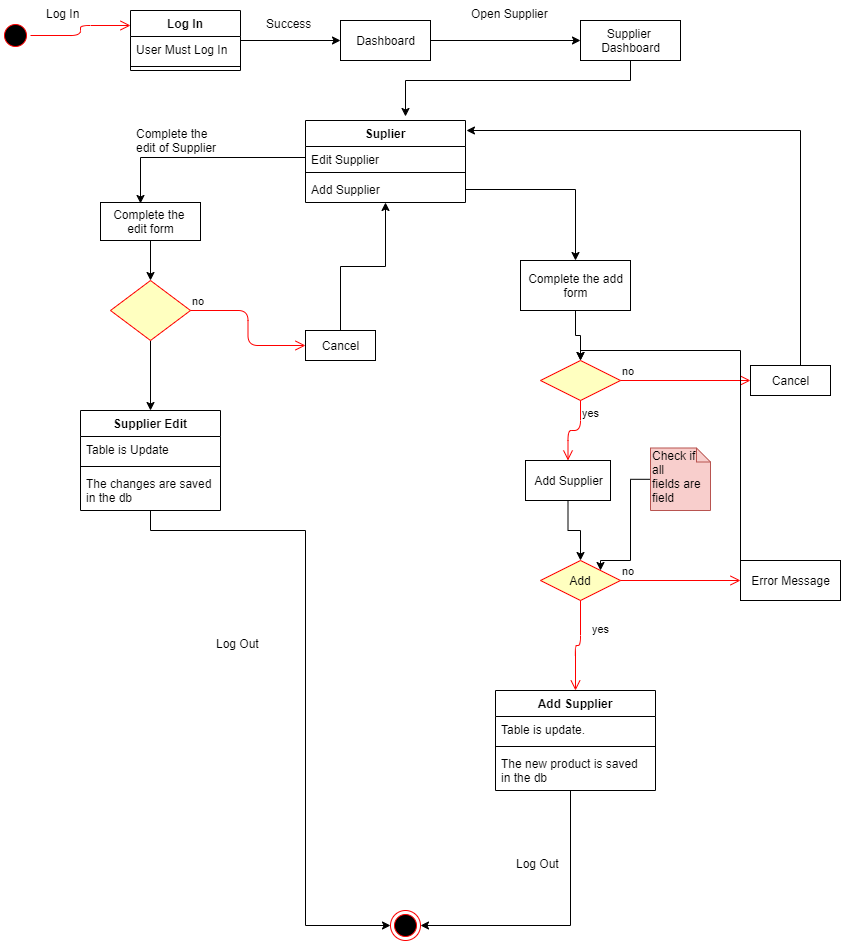

The diagram above was exported from draw.io. Its source (the exported page's mxGraphModel, read from the mxfile embedded in the PNG):
<mxGraphModel dx="868" dy="433" grid="1" gridSize="10" guides="1" tooltips="1" connect="1" arrows="1" fold="1" page="1" pageScale="1" pageWidth="850" pageHeight="1100" math="0" shadow="0">
  <root>
    <mxCell id="0" />
    <mxCell id="1" parent="0" />
    <mxCell id="Oh8WqkWvv7Yogsm75QEE-1" value="" style="ellipse;html=1;shape=startState;fillColor=#000000;strokeColor=#ff0000;" vertex="1" parent="1">
      <mxGeometry x="50" y="50" width="30" height="30" as="geometry" />
    </mxCell>
    <mxCell id="Oh8WqkWvv7Yogsm75QEE-2" value="" style="edgeStyle=orthogonalEdgeStyle;html=1;verticalAlign=bottom;endArrow=open;endSize=8;strokeColor=#ff0000;entryX=0;entryY=0.25;entryDx=0;entryDy=0;" edge="1" source="Oh8WqkWvv7Yogsm75QEE-1" parent="1" target="Oh8WqkWvv7Yogsm75QEE-3">
      <mxGeometry relative="1" as="geometry">
        <mxPoint x="160" y="65" as="targetPoint" />
      </mxGeometry>
    </mxCell>
    <mxCell id="Oh8WqkWvv7Yogsm75QEE-26" style="edgeStyle=orthogonalEdgeStyle;rounded=0;orthogonalLoop=1;jettySize=auto;html=1;" edge="1" parent="1" source="Oh8WqkWvv7Yogsm75QEE-3" target="Oh8WqkWvv7Yogsm75QEE-9">
      <mxGeometry relative="1" as="geometry" />
    </mxCell>
    <mxCell id="Oh8WqkWvv7Yogsm75QEE-3" value="Log In" style="swimlane;fontStyle=1;align=center;verticalAlign=top;childLayout=stackLayout;horizontal=1;startSize=26;horizontalStack=0;resizeParent=1;resizeParentMax=0;resizeLast=0;collapsible=1;marginBottom=0;" vertex="1" parent="1">
      <mxGeometry x="180" y="40" width="110" height="60" as="geometry" />
    </mxCell>
    <mxCell id="Oh8WqkWvv7Yogsm75QEE-4" value="User Must Log In" style="text;strokeColor=none;fillColor=none;align=left;verticalAlign=top;spacingLeft=4;spacingRight=4;overflow=hidden;rotatable=0;points=[[0,0.5],[1,0.5]];portConstraint=eastwest;" vertex="1" parent="Oh8WqkWvv7Yogsm75QEE-3">
      <mxGeometry y="26" width="110" height="26" as="geometry" />
    </mxCell>
    <mxCell id="Oh8WqkWvv7Yogsm75QEE-5" value="" style="line;strokeWidth=1;fillColor=none;align=left;verticalAlign=middle;spacingTop=-1;spacingLeft=3;spacingRight=3;rotatable=0;labelPosition=right;points=[];portConstraint=eastwest;" vertex="1" parent="Oh8WqkWvv7Yogsm75QEE-3">
      <mxGeometry y="52" width="110" height="8" as="geometry" />
    </mxCell>
    <mxCell id="Oh8WqkWvv7Yogsm75QEE-8" value="Log In" style="text;strokeColor=none;fillColor=none;align=left;verticalAlign=top;spacingLeft=4;spacingRight=4;overflow=hidden;rotatable=0;points=[[0,0.5],[1,0.5]];portConstraint=eastwest;" vertex="1" parent="1">
      <mxGeometry x="90" y="30" width="60" height="26" as="geometry" />
    </mxCell>
    <mxCell id="Oh8WqkWvv7Yogsm75QEE-25" style="edgeStyle=orthogonalEdgeStyle;rounded=0;orthogonalLoop=1;jettySize=auto;html=1;entryX=0;entryY=0.5;entryDx=0;entryDy=0;" edge="1" parent="1" source="Oh8WqkWvv7Yogsm75QEE-9" target="Oh8WqkWvv7Yogsm75QEE-13">
      <mxGeometry relative="1" as="geometry" />
    </mxCell>
    <mxCell id="Oh8WqkWvv7Yogsm75QEE-9" value="Dashboard" style="html=1;" vertex="1" parent="1">
      <mxGeometry x="390" y="50" width="90" height="40" as="geometry" />
    </mxCell>
    <mxCell id="Oh8WqkWvv7Yogsm75QEE-11" value="Success" style="text;strokeColor=none;fillColor=none;align=left;verticalAlign=top;spacingLeft=4;spacingRight=4;overflow=hidden;rotatable=0;points=[[0,0.5],[1,0.5]];portConstraint=eastwest;" vertex="1" parent="1">
      <mxGeometry x="310" y="40" width="60" height="26" as="geometry" />
    </mxCell>
    <mxCell id="Oh8WqkWvv7Yogsm75QEE-27" style="edgeStyle=orthogonalEdgeStyle;rounded=0;orthogonalLoop=1;jettySize=auto;html=1;entryX=0.625;entryY=-0.049;entryDx=0;entryDy=0;entryPerimeter=0;" edge="1" parent="1" source="Oh8WqkWvv7Yogsm75QEE-13" target="Oh8WqkWvv7Yogsm75QEE-20">
      <mxGeometry relative="1" as="geometry">
        <Array as="points">
          <mxPoint x="680" y="110" />
          <mxPoint x="455" y="110" />
        </Array>
      </mxGeometry>
    </mxCell>
    <mxCell id="Oh8WqkWvv7Yogsm75QEE-13" value="Supplier&amp;nbsp;&lt;br&gt;Dashboard" style="html=1;" vertex="1" parent="1">
      <mxGeometry x="630" y="50" width="100" height="40" as="geometry" />
    </mxCell>
    <mxCell id="Oh8WqkWvv7Yogsm75QEE-15" value="Open Supplier" style="text;strokeColor=none;fillColor=none;align=left;verticalAlign=top;spacingLeft=4;spacingRight=4;overflow=hidden;rotatable=0;points=[[0,0.5],[1,0.5]];portConstraint=eastwest;" vertex="1" parent="1">
      <mxGeometry x="515" y="30" width="100" height="50" as="geometry" />
    </mxCell>
    <mxCell id="Oh8WqkWvv7Yogsm75QEE-20" value="Suplier" style="swimlane;fontStyle=1;align=center;verticalAlign=top;childLayout=stackLayout;horizontal=1;startSize=26;horizontalStack=0;resizeParent=1;resizeParentMax=0;resizeLast=0;collapsible=1;marginBottom=0;" vertex="1" parent="1">
      <mxGeometry x="355" y="150" width="160" height="82" as="geometry" />
    </mxCell>
    <mxCell id="Oh8WqkWvv7Yogsm75QEE-21" value="Edit Supplier" style="text;strokeColor=none;fillColor=none;align=left;verticalAlign=top;spacingLeft=4;spacingRight=4;overflow=hidden;rotatable=0;points=[[0,0.5],[1,0.5]];portConstraint=eastwest;" vertex="1" parent="Oh8WqkWvv7Yogsm75QEE-20">
      <mxGeometry y="26" width="160" height="22" as="geometry" />
    </mxCell>
    <mxCell id="Oh8WqkWvv7Yogsm75QEE-22" value="" style="line;strokeWidth=1;fillColor=none;align=left;verticalAlign=middle;spacingTop=-1;spacingLeft=3;spacingRight=3;rotatable=0;labelPosition=right;points=[];portConstraint=eastwest;" vertex="1" parent="Oh8WqkWvv7Yogsm75QEE-20">
      <mxGeometry y="48" width="160" height="8" as="geometry" />
    </mxCell>
    <mxCell id="Oh8WqkWvv7Yogsm75QEE-23" value="Add Supplier" style="text;strokeColor=none;fillColor=none;align=left;verticalAlign=top;spacingLeft=4;spacingRight=4;overflow=hidden;rotatable=0;points=[[0,0.5],[1,0.5]];portConstraint=eastwest;" vertex="1" parent="Oh8WqkWvv7Yogsm75QEE-20">
      <mxGeometry y="56" width="160" height="26" as="geometry" />
    </mxCell>
    <mxCell id="Oh8WqkWvv7Yogsm75QEE-37" style="edgeStyle=orthogonalEdgeStyle;rounded=0;orthogonalLoop=1;jettySize=auto;html=1;entryX=0.5;entryY=0;entryDx=0;entryDy=0;" edge="1" parent="1" source="Oh8WqkWvv7Yogsm75QEE-29" target="Oh8WqkWvv7Yogsm75QEE-32">
      <mxGeometry relative="1" as="geometry" />
    </mxCell>
    <mxCell id="Oh8WqkWvv7Yogsm75QEE-29" value="Complete the &lt;br&gt;edit form" style="html=1;" vertex="1" parent="1">
      <mxGeometry x="150" y="232" width="100" height="38" as="geometry" />
    </mxCell>
    <mxCell id="Oh8WqkWvv7Yogsm75QEE-31" style="edgeStyle=orthogonalEdgeStyle;rounded=0;orthogonalLoop=1;jettySize=auto;html=1;entryX=0.4;entryY=0.026;entryDx=0;entryDy=0;entryPerimeter=0;" edge="1" parent="1" source="Oh8WqkWvv7Yogsm75QEE-21" target="Oh8WqkWvv7Yogsm75QEE-29">
      <mxGeometry relative="1" as="geometry" />
    </mxCell>
    <mxCell id="Oh8WqkWvv7Yogsm75QEE-44" style="edgeStyle=orthogonalEdgeStyle;rounded=0;orthogonalLoop=1;jettySize=auto;html=1;entryX=0.5;entryY=0;entryDx=0;entryDy=0;" edge="1" parent="1" source="Oh8WqkWvv7Yogsm75QEE-32" target="Oh8WqkWvv7Yogsm75QEE-40">
      <mxGeometry relative="1" as="geometry" />
    </mxCell>
    <mxCell id="Oh8WqkWvv7Yogsm75QEE-32" value="" style="rhombus;whiteSpace=wrap;html=1;fillColor=#ffffc0;strokeColor=#ff0000;" vertex="1" parent="1">
      <mxGeometry x="160" y="310" width="80" height="60" as="geometry" />
    </mxCell>
    <mxCell id="Oh8WqkWvv7Yogsm75QEE-33" value="no" style="edgeStyle=orthogonalEdgeStyle;html=1;align=left;verticalAlign=bottom;endArrow=open;endSize=8;strokeColor=#ff0000;entryX=0;entryY=0.5;entryDx=0;entryDy=0;" edge="1" source="Oh8WqkWvv7Yogsm75QEE-32" parent="1" target="Oh8WqkWvv7Yogsm75QEE-48">
      <mxGeometry x="-1" relative="1" as="geometry">
        <mxPoint x="320" y="380" as="targetPoint" />
      </mxGeometry>
    </mxCell>
    <mxCell id="Oh8WqkWvv7Yogsm75QEE-36" value="Complete the &#10;edit of Supplier" style="text;strokeColor=none;fillColor=none;align=left;verticalAlign=top;spacingLeft=4;spacingRight=4;overflow=hidden;rotatable=0;points=[[0,0.5],[1,0.5]];portConstraint=eastwest;" vertex="1" parent="1">
      <mxGeometry x="180" y="150" width="100" height="40" as="geometry" />
    </mxCell>
    <mxCell id="Oh8WqkWvv7Yogsm75QEE-78" style="edgeStyle=orthogonalEdgeStyle;rounded=0;orthogonalLoop=1;jettySize=auto;html=1;entryX=0;entryY=0.5;entryDx=0;entryDy=0;" edge="1" parent="1" source="Oh8WqkWvv7Yogsm75QEE-40" target="Oh8WqkWvv7Yogsm75QEE-76">
      <mxGeometry relative="1" as="geometry">
        <Array as="points">
          <mxPoint x="200" y="560" />
          <mxPoint x="355" y="560" />
          <mxPoint x="355" y="955" />
        </Array>
      </mxGeometry>
    </mxCell>
    <mxCell id="Oh8WqkWvv7Yogsm75QEE-40" value="Supplier Edit" style="swimlane;fontStyle=1;align=center;verticalAlign=top;childLayout=stackLayout;horizontal=1;startSize=26;horizontalStack=0;resizeParent=1;resizeParentMax=0;resizeLast=0;collapsible=1;marginBottom=0;" vertex="1" parent="1">
      <mxGeometry x="130" y="440" width="140" height="100" as="geometry" />
    </mxCell>
    <mxCell id="Oh8WqkWvv7Yogsm75QEE-41" value="Table is Update" style="text;strokeColor=none;fillColor=none;align=left;verticalAlign=top;spacingLeft=4;spacingRight=4;overflow=hidden;rotatable=0;points=[[0,0.5],[1,0.5]];portConstraint=eastwest;" vertex="1" parent="Oh8WqkWvv7Yogsm75QEE-40">
      <mxGeometry y="26" width="140" height="26" as="geometry" />
    </mxCell>
    <mxCell id="Oh8WqkWvv7Yogsm75QEE-42" value="" style="line;strokeWidth=1;fillColor=none;align=left;verticalAlign=middle;spacingTop=-1;spacingLeft=3;spacingRight=3;rotatable=0;labelPosition=right;points=[];portConstraint=eastwest;" vertex="1" parent="Oh8WqkWvv7Yogsm75QEE-40">
      <mxGeometry y="52" width="140" height="8" as="geometry" />
    </mxCell>
    <mxCell id="Oh8WqkWvv7Yogsm75QEE-43" value="The changes are saved &#10;in the db" style="text;strokeColor=none;fillColor=none;align=left;verticalAlign=top;spacingLeft=4;spacingRight=4;overflow=hidden;rotatable=0;points=[[0,0.5],[1,0.5]];portConstraint=eastwest;" vertex="1" parent="Oh8WqkWvv7Yogsm75QEE-40">
      <mxGeometry y="60" width="140" height="40" as="geometry" />
    </mxCell>
    <mxCell id="Oh8WqkWvv7Yogsm75QEE-49" style="edgeStyle=orthogonalEdgeStyle;rounded=0;orthogonalLoop=1;jettySize=auto;html=1;" edge="1" parent="1" source="Oh8WqkWvv7Yogsm75QEE-48" target="Oh8WqkWvv7Yogsm75QEE-20">
      <mxGeometry relative="1" as="geometry" />
    </mxCell>
    <mxCell id="Oh8WqkWvv7Yogsm75QEE-48" value="Cancel" style="html=1;" vertex="1" parent="1">
      <mxGeometry x="355" y="360" width="70" height="30" as="geometry" />
    </mxCell>
    <mxCell id="Oh8WqkWvv7Yogsm75QEE-50" style="edgeStyle=orthogonalEdgeStyle;rounded=0;orthogonalLoop=1;jettySize=auto;html=1;" edge="1" parent="1" source="Oh8WqkWvv7Yogsm75QEE-23" target="Oh8WqkWvv7Yogsm75QEE-51">
      <mxGeometry relative="1" as="geometry">
        <mxPoint x="630" y="220" as="targetPoint" />
      </mxGeometry>
    </mxCell>
    <mxCell id="Oh8WqkWvv7Yogsm75QEE-55" style="edgeStyle=orthogonalEdgeStyle;rounded=0;orthogonalLoop=1;jettySize=auto;html=1;entryX=0.5;entryY=0;entryDx=0;entryDy=0;" edge="1" parent="1" source="Oh8WqkWvv7Yogsm75QEE-51" target="Oh8WqkWvv7Yogsm75QEE-52">
      <mxGeometry relative="1" as="geometry" />
    </mxCell>
    <mxCell id="Oh8WqkWvv7Yogsm75QEE-51" value="Complete the add&lt;br&gt;form" style="html=1;" vertex="1" parent="1">
      <mxGeometry x="570" y="290" width="110" height="50" as="geometry" />
    </mxCell>
    <mxCell id="Oh8WqkWvv7Yogsm75QEE-52" value="" style="rhombus;whiteSpace=wrap;html=1;fillColor=#ffffc0;strokeColor=#ff0000;" vertex="1" parent="1">
      <mxGeometry x="590" y="390" width="80" height="40" as="geometry" />
    </mxCell>
    <mxCell id="Oh8WqkWvv7Yogsm75QEE-53" value="no" style="edgeStyle=orthogonalEdgeStyle;html=1;align=left;verticalAlign=bottom;endArrow=open;endSize=8;strokeColor=#ff0000;entryX=0;entryY=0.5;entryDx=0;entryDy=0;" edge="1" source="Oh8WqkWvv7Yogsm75QEE-52" parent="1" target="Oh8WqkWvv7Yogsm75QEE-66">
      <mxGeometry x="-1" relative="1" as="geometry">
        <mxPoint x="780" y="410" as="targetPoint" />
      </mxGeometry>
    </mxCell>
    <mxCell id="Oh8WqkWvv7Yogsm75QEE-54" value="yes" style="edgeStyle=orthogonalEdgeStyle;html=1;align=left;verticalAlign=top;endArrow=open;endSize=8;strokeColor=#ff0000;entryX=0.5;entryY=0;entryDx=0;entryDy=0;" edge="1" source="Oh8WqkWvv7Yogsm75QEE-52" parent="1" target="Oh8WqkWvv7Yogsm75QEE-56">
      <mxGeometry x="-1" relative="1" as="geometry">
        <mxPoint x="630" y="490" as="targetPoint" />
      </mxGeometry>
    </mxCell>
    <mxCell id="Oh8WqkWvv7Yogsm75QEE-61" style="edgeStyle=orthogonalEdgeStyle;rounded=0;orthogonalLoop=1;jettySize=auto;html=1;entryX=0.5;entryY=0;entryDx=0;entryDy=0;" edge="1" parent="1" source="Oh8WqkWvv7Yogsm75QEE-56" target="Oh8WqkWvv7Yogsm75QEE-58">
      <mxGeometry relative="1" as="geometry" />
    </mxCell>
    <mxCell id="Oh8WqkWvv7Yogsm75QEE-56" value="Add Supplier" style="html=1;" vertex="1" parent="1">
      <mxGeometry x="575" y="490" width="85" height="40" as="geometry" />
    </mxCell>
    <mxCell id="Oh8WqkWvv7Yogsm75QEE-58" value="Add" style="rhombus;whiteSpace=wrap;html=1;fillColor=#ffffc0;strokeColor=#ff0000;" vertex="1" parent="1">
      <mxGeometry x="590" y="590" width="80" height="40" as="geometry" />
    </mxCell>
    <mxCell id="Oh8WqkWvv7Yogsm75QEE-59" value="no" style="edgeStyle=orthogonalEdgeStyle;html=1;align=left;verticalAlign=bottom;endArrow=open;endSize=8;strokeColor=#ff0000;entryX=0;entryY=0.5;entryDx=0;entryDy=0;" edge="1" source="Oh8WqkWvv7Yogsm75QEE-58" parent="1" target="Oh8WqkWvv7Yogsm75QEE-73">
      <mxGeometry x="-1" relative="1" as="geometry">
        <mxPoint x="770" y="610" as="targetPoint" />
      </mxGeometry>
    </mxCell>
    <mxCell id="Oh8WqkWvv7Yogsm75QEE-60" value="yes" style="edgeStyle=orthogonalEdgeStyle;html=1;align=left;verticalAlign=top;endArrow=open;endSize=8;strokeColor=#ff0000;entryX=0.5;entryY=0;entryDx=0;entryDy=0;" edge="1" source="Oh8WqkWvv7Yogsm75QEE-58" parent="1" target="Oh8WqkWvv7Yogsm75QEE-62">
      <mxGeometry x="-0.6667" y="10" relative="1" as="geometry">
        <mxPoint x="630" y="690" as="targetPoint" />
        <mxPoint as="offset" />
      </mxGeometry>
    </mxCell>
    <mxCell id="Oh8WqkWvv7Yogsm75QEE-77" style="edgeStyle=orthogonalEdgeStyle;rounded=0;orthogonalLoop=1;jettySize=auto;html=1;entryX=1;entryY=0.5;entryDx=0;entryDy=0;" edge="1" parent="1" source="Oh8WqkWvv7Yogsm75QEE-62" target="Oh8WqkWvv7Yogsm75QEE-76">
      <mxGeometry relative="1" as="geometry">
        <Array as="points">
          <mxPoint x="620" y="955" />
        </Array>
      </mxGeometry>
    </mxCell>
    <mxCell id="Oh8WqkWvv7Yogsm75QEE-62" value="Add Supplier" style="swimlane;fontStyle=1;align=center;verticalAlign=top;childLayout=stackLayout;horizontal=1;startSize=26;horizontalStack=0;resizeParent=1;resizeParentMax=0;resizeLast=0;collapsible=1;marginBottom=0;" vertex="1" parent="1">
      <mxGeometry x="545" y="720" width="160" height="100" as="geometry" />
    </mxCell>
    <mxCell id="Oh8WqkWvv7Yogsm75QEE-63" value="Table is update." style="text;strokeColor=none;fillColor=none;align=left;verticalAlign=top;spacingLeft=4;spacingRight=4;overflow=hidden;rotatable=0;points=[[0,0.5],[1,0.5]];portConstraint=eastwest;" vertex="1" parent="Oh8WqkWvv7Yogsm75QEE-62">
      <mxGeometry y="26" width="160" height="26" as="geometry" />
    </mxCell>
    <mxCell id="Oh8WqkWvv7Yogsm75QEE-64" value="" style="line;strokeWidth=1;fillColor=none;align=left;verticalAlign=middle;spacingTop=-1;spacingLeft=3;spacingRight=3;rotatable=0;labelPosition=right;points=[];portConstraint=eastwest;" vertex="1" parent="Oh8WqkWvv7Yogsm75QEE-62">
      <mxGeometry y="52" width="160" height="8" as="geometry" />
    </mxCell>
    <mxCell id="Oh8WqkWvv7Yogsm75QEE-65" value="The new product is saved&#10;in the db" style="text;strokeColor=none;fillColor=none;align=left;verticalAlign=top;spacingLeft=4;spacingRight=4;overflow=hidden;rotatable=0;points=[[0,0.5],[1,0.5]];portConstraint=eastwest;" vertex="1" parent="Oh8WqkWvv7Yogsm75QEE-62">
      <mxGeometry y="60" width="160" height="40" as="geometry" />
    </mxCell>
    <mxCell id="Oh8WqkWvv7Yogsm75QEE-68" style="edgeStyle=orthogonalEdgeStyle;rounded=0;orthogonalLoop=1;jettySize=auto;html=1;entryX=1.006;entryY=0.122;entryDx=0;entryDy=0;entryPerimeter=0;" edge="1" parent="1" source="Oh8WqkWvv7Yogsm75QEE-66" target="Oh8WqkWvv7Yogsm75QEE-20">
      <mxGeometry relative="1" as="geometry">
        <Array as="points">
          <mxPoint x="850" y="160" />
        </Array>
      </mxGeometry>
    </mxCell>
    <mxCell id="Oh8WqkWvv7Yogsm75QEE-66" value="Cancel" style="html=1;" vertex="1" parent="1">
      <mxGeometry x="800" y="395" width="80" height="30" as="geometry" />
    </mxCell>
    <mxCell id="Oh8WqkWvv7Yogsm75QEE-71" style="edgeStyle=orthogonalEdgeStyle;rounded=0;orthogonalLoop=1;jettySize=auto;html=1;entryX=1;entryY=0;entryDx=0;entryDy=0;" edge="1" parent="1" source="Oh8WqkWvv7Yogsm75QEE-69" target="Oh8WqkWvv7Yogsm75QEE-58">
      <mxGeometry relative="1" as="geometry">
        <Array as="points">
          <mxPoint x="680" y="509" />
          <mxPoint x="680" y="590" />
          <mxPoint x="650" y="590" />
        </Array>
      </mxGeometry>
    </mxCell>
    <mxCell id="Oh8WqkWvv7Yogsm75QEE-69" value="Check if all&lt;br&gt;fields are field" style="shape=note;whiteSpace=wrap;html=1;size=14;verticalAlign=top;align=left;spacingTop=-6;fillColor=#f8cecc;strokeColor=#b85450;" vertex="1" parent="1">
      <mxGeometry x="700" y="477.5" width="60" height="62.5" as="geometry" />
    </mxCell>
    <mxCell id="Oh8WqkWvv7Yogsm75QEE-75" style="edgeStyle=orthogonalEdgeStyle;rounded=0;orthogonalLoop=1;jettySize=auto;html=1;entryX=0.5;entryY=0;entryDx=0;entryDy=0;" edge="1" parent="1" source="Oh8WqkWvv7Yogsm75QEE-73" target="Oh8WqkWvv7Yogsm75QEE-52">
      <mxGeometry relative="1" as="geometry">
        <Array as="points">
          <mxPoint x="790" y="380" />
          <mxPoint x="630" y="380" />
        </Array>
      </mxGeometry>
    </mxCell>
    <mxCell id="Oh8WqkWvv7Yogsm75QEE-73" value="Error Message" style="html=1;" vertex="1" parent="1">
      <mxGeometry x="790" y="590" width="100" height="40" as="geometry" />
    </mxCell>
    <mxCell id="Oh8WqkWvv7Yogsm75QEE-76" value="" style="ellipse;html=1;shape=endState;fillColor=#000000;strokeColor=#ff0000;" vertex="1" parent="1">
      <mxGeometry x="440" y="940" width="30" height="30" as="geometry" />
    </mxCell>
    <mxCell id="Oh8WqkWvv7Yogsm75QEE-79" value="Log Out" style="text;strokeColor=none;fillColor=none;align=left;verticalAlign=top;spacingLeft=4;spacingRight=4;overflow=hidden;rotatable=0;points=[[0,0.5],[1,0.5]];portConstraint=eastwest;" vertex="1" parent="1">
      <mxGeometry x="260" y="660" width="100" height="26" as="geometry" />
    </mxCell>
    <mxCell id="Oh8WqkWvv7Yogsm75QEE-80" value="Log Out" style="text;strokeColor=none;fillColor=none;align=left;verticalAlign=top;spacingLeft=4;spacingRight=4;overflow=hidden;rotatable=0;points=[[0,0.5],[1,0.5]];portConstraint=eastwest;" vertex="1" parent="1">
      <mxGeometry x="560" y="880" width="100" height="26" as="geometry" />
    </mxCell>
  </root>
</mxGraphModel>